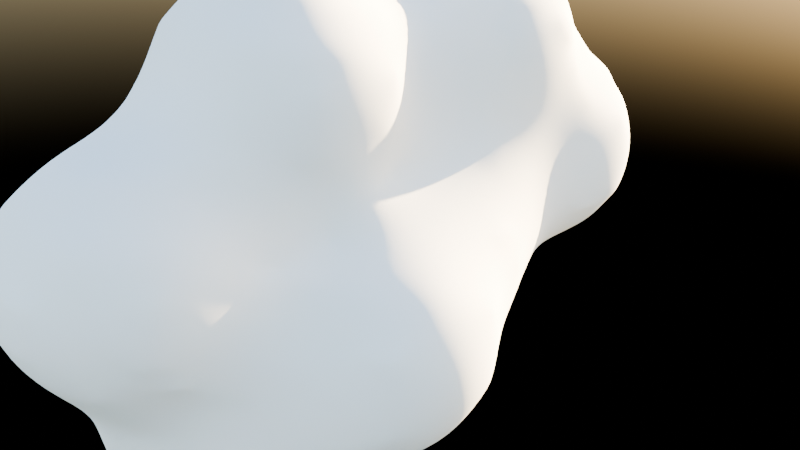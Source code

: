# Source: nuage.blend  (saved by Blender 4.3.34; exported with 4.5.12 LTS)
import bpy
from mathutils import Matrix  # noqa: F401  (used for matrix-valued properties, if any)

bpy.ops.wm.read_factory_settings(use_empty=True)
scene = bpy.context.scene
scene.name = 'Scene'

# ---- collections
col_collection = bpy.data.collections.new('Collection'); scene.collection.children.link(col_collection)

# ---- world
world_world = bpy.data.worlds.new('World'); scene.world = world_world
world_world.use_nodes = True; world_world.node_tree.nodes.clear()
_N = world_world.node_tree.nodes; _L = world_world.node_tree.links
n0 = _N.new('ShaderNodeOutputWorld'); n0.name = 'World Output'; n0.location = (300, 300)
n1 = _N.new('ShaderNodeBackground'); n1.name = 'Background'; n1.location = (10, 300)
n2 = _N.new('ShaderNodeTexSky'); n2.name = 'Texture ciel'; n2.location = (-190, 275)
_L.new(n1.outputs[0], n0.inputs[0])
_L.new(n2.outputs[0], n1.inputs[0])
n0.is_active_output = True
world_world.color = (0.05088, 0.05088, 0.05088)
world_world.use_sun_shadow = False
world_world.sun_shadow_jitter_overblur = 0.0

# ---- cameras
cam_camera = bpy.data.cameras.new('Camera')
cam_camera.clip_end = 100.0
cam_camera.ortho_scale = 7.314

# ---- lights
light_light = bpy.data.lights.new('Light', 'POINT')
light_light.transmission_factor = 0.0
light_light.use_soft_falloff = False
light_light.energy = 1000.0
light_light.shadow_soft_size = 0.1
light_light.shadow_maximum_resolution = 0.006
light_light.use_absolute_resolution = True

# ---- meshes
me_mesh = bpy.data.meshes.new('Mesh')
me_mesh.from_pydata([(0.6, 0.6, 0.7759), (0.6, 0.7759, 0.6), (0.7759, 0.6, 0.6), (1.0, 0.7519, -0.6), (1.0, 0.6095, -0.2), (0.7966, 1.0, -0.2), (0.9541, 1.0, -0.6), (0.6, 1.0, 0.1719), (1.0, 0.6, -0.1347), (0.961, 0.6, 0.2), (0.6, 0.9865, 0.2), (0.6, 1.237, -0.2), (0.2, 1.4, -0.1203), (0.3797, 1.4, -0.2), (0.58, 1.0, 0.2), (0.2, 1.171, 0.2), (0.6, 1.4, -0.362), (0.2, 1.8, -0.466), (0.5169, 1.8, -0.6), (0.6, 1.724, -0.6), (0.2, 1.477, -0.2), (0.6, 1.8, -0.6594), (0.2, 2.2, -0.9474), (0.2949, 2.2, -1.0), (0.6, 2.059, -1.0), (0.2, 1.96, -0.6), (0.6, 2.148, -1.4), (0.5037, 2.2, -1.4), (0.6, 2.066, -1.8), (0.3151, 2.2, -1.8), (0.2, 2.2, -1.869), (0.2, 1.976, -2.2), (0.5407, 1.8, -2.2), (0.6, 1.8, -2.157), (0.2, 2.23, -1.8), (-0.2, 2.2, -1.869), (-0.2, 2.23, -1.8), (0.2, 2.299, -1.4), (-0.2, 2.299, -1.4), (0.2, 2.223, -1.0), (-0.2, 2.223, -1.0), (-0.2, 2.2, -0.9474), (-0.2949, 2.2, -1.0), (-0.6, 1.8, -0.6594), (-0.6, 2.059, -1.0), (-0.2, 1.96, -0.6), (-0.5169, 1.8, -0.6), (-0.2, 1.8, -0.466), (-0.6, 1.4, -0.362), (-0.6, 1.724, -0.6), (-0.2, 1.477, -0.2), (-0.3797, 1.4, -0.2), (-0.2, 1.4, -0.1203), (-0.6, 1.0, 0.1719), (-0.6, 1.237, -0.2), (-0.2, 1.171, 0.2), (-0.58, 1.0, 0.2), (-0.2, 1.0, 0.5309), (0.2, 1.0, 0.5309), (0.2, 0.9608, 0.6), (-0.2, 0.9608, 0.6), (-0.2, 0.6, 0.9608), (0.2, 0.6, 0.9608), (0.2, 0.5302, 1.0), (-0.2, 0.5302, 1.0), (-0.2, 0.2, 1.115), (0.2, 0.2, 1.115), (-0.2, -0.2, 1.115), (0.2, -0.2, 1.115), (0.2, -0.5304, 1.0), (-0.2, -0.5304, 1.0), (-0.2, -0.6, 0.9617), (0.2, -0.6, 0.9617), (-0.2, -1.0, 0.7697), (0.2, -1.0, 0.7697), (-0.2, -1.4, 0.8278), (0.2, -1.4, 0.8278), (0.2, -1.694, 1.0), (-0.2, -1.694, 1.0), (-0.2, -1.8, 1.055), (0.2, -1.8, 1.055), (-0.2, -2.2, 1.151), (0.2, -2.2, 1.151), (-0.2, -2.6, 1.099), (0.2, -2.6, 1.099), (0.2, -2.825, 1.0), (-0.2, -2.825, 1.0), (-0.2, -3.0, 0.8762), (0.2, -3.0, 0.8762), (0.2, -3.233, 0.6), (-0.2, -3.233, 0.6), (-0.2, -3.4, 0.3172), (0.2, -3.4, 0.3172), (0.2, -3.492, 0.2), (-0.2, -3.492, 0.2), (-0.2, -3.8, -0.01912), (0.2, -3.8, -0.01912), (-0.2, -4.2, -0.1356), (0.2, -4.2, -0.1356), (0.2, -4.378, -0.2), (-0.2, -4.378, -0.2), (-0.2, -4.6, -0.3313), (0.2, -4.6, -0.3313), (0.2, -4.853, -0.6), (-0.2, -4.853, -0.6), (-0.2, -5.0, -0.9151), (0.2, -5.0, -0.9151), (0.2, -5.022, -1.0), (-0.2, -5.022, -1.0), (-0.2, -5.034, -1.4), (0.2, -5.034, -1.4), (-0.2, -5.0, -1.547), (0.2, -5.0, -1.547), (0.2, -4.893, -1.8), (-0.2, -4.893, -1.8), (-0.2, -4.6, -2.152), (0.2, -4.6, -2.152), (0.2, -4.556, -2.2), (-0.2, -4.556, -2.2), (-0.2, -4.3, -2.6), (0.2, -4.3, -2.6), (-0.2, -4.207, -3.0), (0.2, -4.207, -3.0), (-0.2, -4.2, -3.054), (0.2, -4.2, -3.054), (0.2, -4.123, -3.4), (-0.2, -4.123, -3.4), (-0.2, -3.859, -3.8), (0.2, -3.859, -3.8), (-0.2, -3.8, -3.854), (0.2, -3.8, -3.854), (0.2, -3.4, -4.074), (-0.2, -3.4, -4.074), (0.2, -3.0, -4.123), (-0.2, -3.0, -4.123), (0.2, -2.6, -4.025), (-0.2, -2.6, -4.025), (0.2, -2.242, -3.8), (-0.2, -2.239, -3.8), (-0.2, -2.2, -3.775), (0.2, -2.2, -3.774), (0.2, -1.8, -3.619), (-0.2, -1.8, -3.674), (0.6, -2.2, -3.68), (0.6, -1.8, -3.515), (0.6, -1.4, -3.459), (0.2, -1.4, -3.656), (0.6, -1.0, -3.456), (0.2, -1.0, -3.784), (0.7191, -1.4, -3.4), (0.6643, -1.0, -3.4), (1.0, -1.4, -3.271), (1.0, -1.0, -3.119), (1.0, -1.8, -3.395), (0.983, -1.8, -3.4), (1.0, -1.816, -3.4), (1.221, -2.2, -3.4), (1.4, -2.2, -3.287), (1.4, -1.8, -3.252), (1.0, -2.2, -3.519), (1.0, -2.6, -3.598), (1.229, -2.6, -3.4), (1.0, -3.0, -3.604), (1.155, -3.0, -3.4), (1.4, -2.6, -3.227), (1.384, -3.0, -3.0), (1.4, -2.969, -3.0), (1.027, -3.4, -3.4), (1.155, -3.4, -3.0), (1.4, -3.0, -2.961), (1.174, -3.4, -2.6), (1.4, -3.137, -2.6), (1.128, -3.4, -2.2), (1.4, -3.108, -2.2), (1.4, -3.0, -1.855), (1.089, -3.4, -1.8), (1.37, -3.0, -1.8), (1.071, -3.4, -1.4), (1.099, -3.0, -1.4), (1.0, -3.0, -1.244), (1.012, -3.4, -1.0), (1.0, -3.365, -1.0), (1.0, -3.4, -0.9447), (1.0, -3.8, -0.6763), (1.121, -3.8, -1.0), (1.0, -4.2, -0.7436), (1.089, -4.2, -1.0), (1.101, -4.2, -1.4), (1.133, -3.8, -1.4), (1.0, -4.2, -1.721), (1.021, -3.8, -1.8), (1.0, -4.023, -1.8), (1.0, -3.8, -1.867), (0.9151, -3.8, -2.2), (0.7088, -4.2, -2.2), (0.9597, -4.2, -1.8), (0.6, -4.2, -2.371), (0.8725, -3.8, -2.6), (0.6, -4.103, -2.6), (0.6, -4.05, -3.0), (0.8851, -3.8, -3.0), (0.6, -3.958, -3.4), (0.7851, -3.8, -3.4), (0.6, -3.8, -3.642), (1.0, -3.464, -3.4), (1.0, -3.645, -3.0), (0.2294, -4.2, -3.0), (0.4553, -4.2, -2.6), (0.6, -4.324, -2.2), (1.0, -4.454, -1.4), (0.7265, -4.6, -1.8), (0.9071, -4.6, -1.4), (0.6, -4.713, -1.8), (0.6, -4.88, -1.4), (0.6, -4.867, -1.0), (0.8928, -4.6, -1.0), (0.6, -4.663, -0.6), (0.6713, -4.6, -0.6), (0.6, -4.6, -0.5319), (0.6, -4.2, -0.2937), (0.9172, -4.2, -0.6), (0.6, -3.8, -0.2143), (0.9555, -3.8, -0.6), (0.6, -3.746, -0.2), (0.7325, -3.4, -0.2), (0.9079, -3.4, -0.6), (0.6, -3.4, 0.001181), (0.6, -3.263, 0.2), (0.8629, -3.0, 0.2), (0.9093, -3.0, -0.2), (0.6, -3.05, 0.6), (0.6605, -3.0, 0.6), (0.6, -3.0, 0.6622), (1.0, -2.798, -0.2), (1.0, -2.798, 0.2), (1.084, -2.6, 0.2), (1.077, -2.6, -0.2), (1.0, -2.6, 0.4721), (1.0, -2.2, 0.583), (1.135, -2.2, 0.2), (0.9327, -2.6, 0.6), (0.9908, -2.2, 0.6), (0.6, -2.6, 0.9397), (0.6, -2.2, 0.9984), (0.4942, -2.6, 1.0), (0.5972, -2.2, 1.0), (0.3845, -1.8, 1.0), (0.6, -1.8, 0.8858), (0.8796, -1.8, 0.6), (1.0, -1.8, 0.349), (1.0, -2.6, -0.4596), (1.128, -2.2, -0.2), (1.025, -2.2, -0.6), (1.0, -2.414, -0.6), (1.0, -2.502, -1.0), (1.132, -2.2, -1.0), (1.0, -2.6, -1.069), (1.4, -2.2, -1.183), (1.4, -2.6, -1.36), (1.184, -1.8, -1.0), (1.4, -1.8, -1.163), (1.197, -1.4, -1.0), (1.4, -1.4, -1.197), (1.192, -1.0, -1.0), (1.4, -1.0, -1.296), (1.0, -1.4, -0.7889), (1.0, -1.0, -0.7358), (0.878, -1.4, -0.6), (0.9239, -1.0, -0.6), (0.8202, -1.4, -0.2), (0.8019, -1.0, -0.2), (0.8161, -1.4, 0.2), (0.7645, -1.0, 0.2), (0.6, -1.4, 0.598), (0.6, -1.0, 0.5178), (0.5981, -1.4, 0.6), (0.5189, -1.0, 0.6), (0.6, -0.8433, 0.6), (0.6, -1.403, 0.6), (0.9615, -0.6, 0.2), (0.9731, -0.6, -0.2), (1.0, -0.5434, -0.2), (1.0, -0.5303, 0.2), (1.0, -0.6, -0.5039), (1.115, -0.2, -0.2), (1.05, -0.2, -0.6), (1.025, -0.6, -0.6), (1.167, -0.6, -1.0), (1.089, -0.2, -1.0), (1.335, -0.6, -1.4), (1.181, -0.2, -1.4), (1.4, -0.6, -1.665), (1.223, -0.2, -1.8), (1.4, -0.5652, -1.8), (1.4, -0.6, -2.088), (1.145, -0.2, -2.2), (1.377, -0.6, -2.2), (1.0, -0.2, -2.528), (1.0, -0.2601, -2.6), (1.201, -0.6, -2.6), (1.0, -0.6, -2.896), (0.9629, -0.2, -2.6), (0.7019, -0.2, -3.0), (0.9191, -0.6, -3.0), (0.6, -0.6, -3.375), (0.6, -0.2, -3.136), (0.6, -0.06858, -3.0), (0.2, 0.2, -3.052), (0.2, -0.03372, -3.4), (0.3726, -0.2, -3.4), (0.2542, 0.2, -3.0), (0.2, -0.2, -3.57), (0.2, -0.6, -3.774), (0.5771, -0.6, -3.4), (-0.2, -0.2, -3.782), (-0.2, 0.1565, -3.4), (-0.6, -0.2, -3.799), (-0.6, 0.1723, -3.4), (-0.6, 0.2, -3.345), (-0.2, 0.2, -3.32), (-0.2, 0.3469, -3.0), (-0.6, 0.3264, -3.0), (0.2, 0.2299, -3.0), (-0.2, 0.6, -2.638), (0.2, 0.5592, -2.6), (0.1104, 0.6, -2.6), (0.2, 0.6, -2.571), (-0.2, 1.0, -2.532), (-0.2, 0.6533, -2.6), (0.2, 1.0, -2.529), (0.2, 1.4, -2.517), (-0.2, 1.4, -2.517), (0.2, 1.8, -2.347), (-0.2, 1.8, -2.347), (-0.2, 1.976, -2.2), (-0.5407, 1.8, -2.2), (-0.6, 1.8, -2.157), (-0.3151, 2.2, -1.8), (-0.6, 2.066, -1.8), (-0.5037, 2.2, -1.4), (-0.6, 2.148, -1.4), (-0.96, 1.8, -1.4), (-0.876, 1.8, -1.8), (-1.0, 1.575, -1.8), (-1.0, 1.733, -1.4), (-0.8686, 1.8, -1.0), (-1.0, 1.559, -1.0), (-1.0, 1.4, -0.8904), (-0.8153, 1.4, -0.6), (-1.0, 1.0, -0.7415), (-0.9541, 1.0, -0.6), (-1.0, 0.7749, -0.6), (-0.7966, 1.0, -0.2), (-1.0, 0.6096, -0.2), (-1.0, 0.6, -0.1344), (-0.6, 0.9865, 0.2), (-0.961, 0.6, 0.2), (-0.6, 0.7759, 0.6), (-0.7759, 0.6, 0.6), (-0.6, 0.6, 0.7759), (-0.6, 0.2, 0.9608), (-0.9608, 0.2, 0.6), (-0.6, -0.2, 0.9608), (-0.9608, -0.2, 0.6), (-1.0, -0.2, 0.5302), (-1.0, 0.2, 0.5302), (-0.7768, -0.6, 0.6), (-0.9763, -0.6, 0.2), (-1.0, -0.5555, 0.2), (-1.0, -0.6, 0.1429), (-1.118, -0.2, 0.2), (-1.115, 0.2, 0.2), (-1.234, -0.2, -0.2), (-1.145, 0.2, -0.2), (-1.4, -0.2, -0.4992), (-1.4, -0.08005, -0.6), (-1.204, 0.2, -0.6), (-1.4, 0.1843, -1.0), (-1.382, 0.2, -1.0), (-1.4, 0.2, -1.033), (-1.4, 0.3377, -1.4), (-1.188, 0.6, -1.4), (-1.112, 0.6, -1.0), (-1.144, 1.0, -1.4), (-1.077, 1.0, -1.0), (-1.129, 0.6, -1.8), (-1.074, 1.0, -1.8), (-1.0, 0.6, -2.05), (-1.0, 1.0, -1.955), (-1.0, 1.4, -1.924), (-1.056, 1.4, -1.8), (-0.8173, 1.0, -2.2), (-0.8004, 1.4, -2.2), (-1.4, 0.2127, -2.2), (-1.0, 0.4969, -2.2), (-1.4, 0.3184, -1.8), (-1.4, 0.2, -2.239), (-1.216, 0.2, -2.6), (-1.0, 0.318, -2.6), (-1.0, 0.2, -2.968), (-1.4, -0.1208, -3.0), (-1.0, 0.1898, -3.0), (-1.4, 0.07581, -2.6), (-1.4, -0.2, -3.12), (-1.234, -0.2, -3.4), (-1.0, 0.01587, -3.4), (-1.0, -0.2, -3.635), (-1.4, -0.5066, -3.4), (-1.463, -0.2, -3.0), (-1.643, -0.6, -3.0), (-1.427, -0.6, -3.4), (-1.8, -0.6, -2.687), (-1.667, -0.2, -2.6), (-1.8, -0.4547, -2.6), (-1.8, -0.2, -2.33), (-1.42, 0.2, -2.2), (-1.8, -0.1182, -2.2), (-1.865, -0.2, -2.2), (-2.043, -0.6, -2.2), (-1.845, -0.6, -2.6), (-2.027, -0.2, -1.8), (-2.193, -0.6, -1.8), (-2.2, -0.6, -1.76), (-2.046, -0.2, -1.4), (-2.2, -0.5632, -1.4), (-2.2, -0.6, -1.351), (-1.882, -0.2, -1.0), (-2.074, -0.6, -1.0), (-1.8, -0.6, -0.6775), (-1.8, -0.2, -0.8984), (-1.8, -0.1081, -1.0), (-1.8, -1.0, -0.6669), (-2.083, -1.0, -1.0), (-1.8, -1.4, -0.8574), (-1.917, -1.4, -1.0), (-2.2, -1.0, -1.306), (-2.075, -1.4, -1.4), (-2.2, -1.085, -1.4), (-2.2, -1.007, -1.8), (-2.057, -1.4, -1.8), (-2.2, -1.0, -1.805), (-1.895, -1.4, -2.2), (-2.052, -1.0, -2.2), (-1.8, -1.4, -2.393), (-1.8, -1.194, -2.6), (-1.854, -1.0, -2.6), (-1.8, -1.0, -2.706), (-1.8, -1.529, -2.2), (-1.49, -1.8, -2.2), (-1.4, -1.8, -2.388), (-1.4, -1.723, -2.6), (-1.697, -1.4, -2.6), (-1.4, -1.526, -3.0), (-1.494, -1.4, -3.0), (-1.4, -1.4, -3.18), (-1.4, -1.138, -3.4), (-1.437, -1.0, -3.4), (-1.652, -1.0, -3.0), (-1.4, -1.0, -3.458), (-1.269, -1.4, -3.4), (-1.0, -1.4, -3.67), (-1.0, -1.138, -3.8), (-1.059, -1.0, -3.8), (-1.0, -1.0, -3.837), (-1.0, -0.6, -3.827), (-1.043, -0.6, -3.8), (-1.0, -0.5064, -3.8), (-0.6, -0.6, -3.964), (-0.6, -0.2011, -3.8), (-0.2, -0.6, -3.949), (-0.2, -0.2296, -3.8), (0.1589, -0.6, -3.8), (-0.2, -1.0, -3.957), (0.1745, -1.0, -3.8), (-0.2, -1.4, -3.815), (-0.1501, -1.4, -3.8), (-0.2, -1.428, -3.8), (-0.6, -1.4, -3.829), (-0.6, -1.448, -3.8), (-0.722, -1.4, -3.8), (-1.0, -1.685, -3.4), (-0.895, -1.8, -3.4), (-0.6, -1.8, -3.605), (-1.0, -1.8, -3.257), (-1.0, -1.966, -3.0), (-0.9456, -2.2, -3.0), (-0.8015, -2.2, -3.4), (-1.0, -2.6, -3.317), (-0.9697, -2.6, -3.4), (-1.0, -2.456, -3.0), (-1.0, -2.6, -2.662), (-0.9082, -2.2, -2.6), (-0.9789, -2.6, -2.6), (-0.834, -2.2, -2.2), (-0.7339, -2.6, -2.2), (-0.6, -2.6, -2.008), (-0.7196, -2.2, -1.8), (-0.6, -2.272, -1.8), (-0.6402, -2.2, -1.4), (-0.6, -2.219, -1.4), (-0.6, -2.6, -1.082), (-0.7938, -2.2, -1.0), (-0.6748, -2.6, -1.0), (-1.0, -2.2, -0.6173), (-1.0, -2.233, -0.6), (-0.9341, -2.6, -0.6), (-1.0, -2.6, -0.4485), (-1.0, -2.798, -0.2), (-0.9093, -3.0, -0.2), (-0.8962, -3.0, -0.6), (-1.0, -2.798, 0.2), (-0.8629, -3.0, 0.2), (-0.6, -3.4, 0.001181), (-0.7325, -3.4, -0.2), (-0.6, -3.263, 0.2), (-0.6, -3.746, -0.2), (-0.4052, -3.4, 0.2), (-1.077, -2.6, -0.2), (-1.084, -2.6, 0.2), (-1.0, -2.6, 0.4721), (-1.135, -2.2, 0.2), (-1.0, -2.2, 0.583), (-0.9908, -2.2, 0.6), (-0.9327, -2.6, 0.6), (-0.6, -2.6, 0.9397), (-0.6, -2.2, 0.9984), (-0.8796, -1.8, 0.6), (-0.6, -1.8, 0.8858), (-0.6, -1.403, 0.6), (-1.0, -1.8, 0.349), (-1.0, -1.723, 0.2), (-0.8194, -1.4, 0.2), (-0.6, -1.4, 0.598), (-1.0, -1.552, -0.2), (-0.9645, -1.4, -0.2), (-1.0, -1.4, -0.2529), (-1.0, -1.066, -0.2), (-1.4, -1.4, -0.5866), (-1.4, -1.0, -0.4459), (-1.025, -1.0, -0.2), (-1.0, -1.0, -0.1735), (-1.204, -0.6, -0.2), (-1.424, -1.4, -0.6), (-1.706, -1.0, -0.6), (-1.694, -0.6, -0.6), (-1.4, -0.6, -0.3913), (-1.485, -0.2, -0.6), (-1.4, -1.424, -0.6), (-1.072, -1.8, -0.2), (-1.14, -1.8, -0.6), (-1.4, -1.8, -0.998), (-1.008, -2.2, -0.6), (-1.0, -2.049, -1.0), (-1.4, -1.801, -1.0), (-1.4, -1.936, -1.4), (-1.0, -2.077, -1.4), (-1.4, -1.937, -1.8), (-1.0, -2.091, -1.8), (-1.4, -1.858, -2.2), (-1.0, -2.082, -2.2), (-1.0, -2.055, -2.6), (-1.296, -1.8, -2.6), (-1.121, -1.8, -3.0), (-1.656, -1.8, -1.8), (-1.679, -1.8, -1.4), (-1.402, -1.8, -1.0), (-1.128, -2.2, -0.2), (-1.039, -1.8, 0.2), (-0.7765, -1.0, 0.2), (-0.5981, -1.4, 0.6), (-0.6, -1.0, 0.5178), (-0.5189, -1.0, 0.6), (-0.6, -0.8433, 0.6), (-0.6, -3.0, 0.6622), (-0.6605, -3.0, 0.6), (-0.6, -3.05, 0.6), (-0.5972, -2.2, 1.0), (-0.4942, -2.6, 1.0), (-0.9079, -3.4, -0.6), (-1.0, -3.4, -0.9539), (-1.0, -3.38, -1.0), (-0.834, -3.0, -1.0), (-1.0, -3.37, -1.4), (-0.7306, -3.0, -1.4), (-1.0, -3.4, -1.501), (-0.9604, -3.4, -1.8), (-0.7697, -3.0, -1.8), (-0.9653, -3.4, -2.2), (-0.9091, -3.0, -2.2), (-1.0, -3.4, -2.426), (-1.0, -3.0, -2.408), (-1.04, -3.4, -2.6), (-1.08, -3.0, -2.6), (-1.1, -3.4, -3.0), (-1.149, -3.0, -3.0), (-1.022, -3.4, -3.4), (-1.074, -3.0, -3.4), (-1.0, -3.4, -3.449), (-1.0, -3.0, -3.555), (-1.0, -2.673, -3.4), (-0.8154, -3.0, -3.8), (-0.6719, -2.6, -3.8), (-1.0, -3.458, -3.4), (-0.7851, -3.8, -3.4), (-0.6, -3.8, -3.642), (-0.6, -3.621, -3.8), (-0.7463, -3.4, -3.8), (-1.0, -3.632, -3.0), (-0.885, -3.8, -3.0), (-1.0, -3.526, -2.6), (-0.8681, -3.8, -2.6), (-0.6, -3.958, -3.4), (-0.6, -4.05, -3.0), (-0.6, -3.4, -3.914), (-0.6, -3.0, -3.971), (-1.054, -2.6, -3.0), (-1.0, -2.654, -2.6), (-0.6, -2.792, -1.8), (-0.6, -2.867, -1.4), (-0.4643, -2.6, -1.8), (-0.3475, -2.6, -1.4), (-1.0, -3.586, -1.8), (-1.016, -3.4, -1.4), (-1.133, -3.8, -1.4), (-1.018, -3.8, -1.8), (-1.0, -3.8, -1.853), (-1.0, -4.023, -1.8), (-1.0, -4.2, -1.721), (-1.101, -4.2, -1.4), (-1.121, -3.8, -1.0), (-1.089, -4.2, -1.0), (-1.0, -4.2, -0.7436), (-1.0, -3.8, -0.6763), (-1.009, -3.4, -1.0), (-1.0, -4.43, -1.0), (-0.9172, -4.2, -0.6), (-0.6713, -4.6, -0.6), (-0.8928, -4.6, -1.0), (-0.6, -4.6, -0.5319), (-0.6, -4.2, -0.2937), (-0.9555, -3.8, -0.6), (-0.6, -3.8, -0.2143), (-0.5798, -3.8, -0.2), (-0.4173, -4.2, -0.2), (-1.0, -4.454, -1.4), (-0.9071, -4.6, -1.4), (-0.7265, -4.6, -1.8), (-0.9597, -4.2, -1.8), (-0.6, -4.6, -1.932), (-0.6, -4.324, -2.2), (-0.7088, -4.2, -2.2), (-0.6, -4.2, -2.371), (-0.6, -4.103, -2.6), (-0.907, -3.8, -2.2), (-0.4553, -4.2, -2.6), (-0.2294, -4.2, -3.0), (-0.6, -4.713, -1.8), (-0.6, -4.88, -1.4), (-0.6, -4.867, -1.0), (-0.6, -4.663, -0.6), (-0.6, -2.2, -3.608), (-0.6, -2.51, -3.8), (-0.6, -2.6, -3.855), (-0.6, -1.0, -3.972), (-1.8, -1.696, -1.8), (-2.201, -1.0, -1.8), (-2.2, -0.6448, -1.8), (-2.209, -0.6, -1.4), (-2.218, -1.0, -1.4), (-1.8, -1.716, -1.4), (-1.8, -1.538, -1.0), (-1.8, 0.04999, -1.8), (-1.8, 0.0692, -1.4), (-1.58, 0.2, -1.8), (-1.6, 0.2, -1.4), (-1.4, -0.6, -3.443), (-0.6, 0.5089, -2.6), (-0.6, 0.6, -2.485), (-0.8948, 0.6, -2.2), (-0.6, 1.0, -2.377), (-0.3703, 0.6, -2.6), (-1.127, 1.4, -1.4), (-1.04, 0.6, -0.6), (-1.0, 0.5302, 0.2), (-1.004, 0.6, -0.2), (-0.6, -0.6, 0.7769), (-0.5302, 0.2, 1.0), (-0.5302, -0.2, 1.0), (-1.05, 1.4, -1.0), (-0.6, 1.744, -2.2), (-0.6, 1.4, -2.361), (0.6, 1.4, -2.361), (0.6, 1.744, -2.2), (0.8004, 1.4, -2.2), (0.6, 1.0, -2.375), (0.817, 1.0, -2.2), (0.6, 0.6, -2.335), (0.7438, 0.6, -2.2), (1.0, 1.0, -1.95), (0.9759, 0.6, -1.8), (1.0, 0.7329, -1.8), (1.0, 0.6, -1.707), (1.0, 0.3329, -1.8), (1.041, 0.2, -1.8), (1.044, 0.2, -1.4), (1.031, 0.6, -1.4), (1.01, 0.2, -1.0), (1.023, 0.6, -1.0), (1.0, 0.2, -1.964), (1.139, 1.0, -1.4), (1.069, 1.0, -1.8), (1.127, 1.4, -1.4), (1.056, 1.4, -1.8), (1.0, 1.4, -1.924), (1.0, 1.575, -1.8), (1.0, 1.733, -1.4), (1.05, 1.4, -1.0), (1.0, 1.559, -1.0), (1.0, 1.4, -0.8904), (1.0, 1.0, -0.7416), (1.076, 1.0, -1.0), (1.018, 0.6, -0.6), (0.96, 1.8, -1.4), (0.876, 1.8, -1.8), (0.6, 0.2359, -2.6), (0.6345, 0.2, -2.6), (0.9004, 0.2, -2.2), (0.6, 0.2, -2.643), (1.0, 0.03525, -2.2), (-0.978, 0.2, -3.0), (0.6, -0.6871, -3.4), (1.0, -0.7667, -3.0), (1.4, -0.9015, -2.6), (1.4, -0.6418, -2.2), (1.483, -1.0, -2.6), (1.625, -1.0, -2.2), (1.602, -1.0, -1.8), (1.417, -0.6, -1.8), (1.4, -1.0, -2.714), (1.8, -1.343, -2.6), (1.8, -1.235, -2.2), (1.84, -1.4, -2.6), (1.918, -1.4, -2.2), (1.828, -1.4, -1.8), (1.8, -1.357, -1.8), (1.8, -1.4, -1.745), (1.8, -1.8, -1.489), (1.986, -1.8, -1.8), (1.8, -2.2, -1.493), (1.983, -2.2, -1.8), (2.063, -2.2, -2.2), (2.066, -1.8, -2.2), (1.996, -2.2, -2.6), (1.999, -1.8, -2.6), (1.8, -2.2, -2.941), (1.8, -1.8, -2.946), (1.8, -1.4, -2.683), (1.8, -2.6, -2.665), (1.831, -2.6, -2.6), (1.8, -2.643, -2.6), (1.8, -2.745, -2.2), (1.907, -2.6, -2.2), (1.517, -3.0, -2.6), (1.53, -3.0, -2.2), (1.4, -2.976, -1.8), (1.8, -2.619, -1.8), (1.4, -2.654, -1.4), (1.464, -2.6, -1.4), (1.8, -2.6, -1.774), (1.591, -2.6, -3.0), (1.752, -1.8, -3.0), (1.748, -2.2, -3.0), (1.814, -2.6, -1.8), (1.713, -2.2, -1.4), (1.717, -1.8, -1.4), (1.4, -0.809, -1.4), (1.0, -0.7077, -0.6), (1.115, -0.2, 0.2), (1.0, -0.2, 0.5302), (1.0, 0.2, 0.5302), (1.115, 0.2, 0.2), (0.9608, -0.2, 0.6), (0.9608, 0.2, 0.6), (0.6, -0.2, 0.9608), (0.6, 0.2, 0.9608), (0.5302, -0.2, 1.0), (0.5302, 0.2, 1.0), (1.0, 0.5302, 0.2), (1.116, 0.2, -0.2), (1.004, 0.6, -0.2), (1.032, 0.2, -0.6), (1.0, -1.738, -0.2), (1.0, -1.723, 0.2), (1.032, -1.8, -0.2), (1.039, -1.8, 0.2), (1.0, -1.8, -0.3169), (1.0, -1.8, -0.7609), (0.9526, -1.8, -0.6), (1.0, -1.995, -0.6), (1.459, -1.0, -1.4), (1.58, -1.4, -1.4), (0.961, -2.6, -1.0), (0.9122, -3.0, -1.0), (0.8972, -3.0, -0.6), (0.9577, -2.6, -0.6), (0.4052, -3.4, 0.2), (0.5798, -3.8, -0.2), (0.4173, -4.2, -0.2), (0.3338, -5.0, -1.4), (0.2955, -5.0, -1.0), (0.6, -4.6, -1.932), (1.0, -4.43, -1.0), (1.0, -3.622, -2.6), (1.0, -3.612, -2.2), (1.0, -3.4, -3.455), (1.53, -1.4, -3.0), (1.4, -1.4, -3.085), (1.4, -1.289, -3.0), (1.132, -1.0, -3.0), (0.6, -2.6, -3.87), (0.6, -2.444, -3.8), (0.7152, -2.6, -3.8), (0.6, -3.0, -3.971), (0.8183, -3.0, -3.8), (0.6, -3.4, -3.914), (0.7463, -3.4, -3.8), (0.6, -3.621, -3.8), (0.3578, -3.8, -3.8), (-0.3578, -3.8, -3.8), (-0.3338, -5.0, -1.4), (-0.2955, -5.0, -1.0), (-0.3845, -1.8, 1.0), (0.6, -0.6, 0.7769), (0.7768, -0.6, 0.6), (0.8686, 1.8, -1.0), (0.8153, 1.4, -0.6)], [], [(2, 1, 0), (6, 5, 4, 3), (8, 4, 5, 7), (10, 9, 8, 7), (5, 11, 7), (7, 11, 13, 12), (15, 14, 7, 12), (13, 11, 16), (16, 19, 18, 17), (20, 13, 16, 17), (18, 19, 21), (21, 24, 23, 22), (25, 18, 21, 22), (27, 23, 24, 26), (29, 27, 26, 28), (33, 32, 31, 30), (29, 28, 33, 30), (34, 29, 30), (36, 34, 30, 35), (38, 37, 34, 36), (40, 39, 37, 38), (22, 39, 40, 41), (40, 42, 41), (41, 42, 44, 43), (46, 45, 41, 43), (45, 46, 47), (47, 46, 49, 48), (51, 50, 47, 48), (50, 51, 52), (52, 51, 54, 53), (56, 55, 52, 53), (55, 56, 57), (58, 15, 55, 57), (60, 59, 58, 57), (62, 59, 60, 61), (64, 63, 62, 61), (66, 63, 64, 65), (68, 66, 65, 67), (70, 69, 68, 67), (72, 69, 70, 71), (74, 72, 71, 73), (76, 74, 73, 75), (78, 77, 76, 75), (80, 77, 78, 79), (82, 80, 79, 81), (84, 82, 81, 83), (86, 85, 84, 83), (88, 85, 86, 87), (90, 89, 88, 87), (92, 89, 90, 91), (94, 93, 92, 91), (96, 93, 94, 95), (98, 96, 95, 97), (100, 99, 98, 97), (102, 99, 100, 101), (104, 103, 102, 101), (106, 103, 104, 105), (108, 107, 106, 105), (110, 107, 108, 109), (112, 110, 109, 111), (114, 113, 112, 111), (116, 113, 114, 115), (118, 117, 116, 115), (120, 117, 118, 119), (122, 120, 119, 121), (124, 122, 121, 123), (126, 125, 124, 123), (128, 125, 126, 127), (130, 128, 127, 129), (132, 131, 130, 129), (134, 133, 131, 132), (136, 135, 133, 134), (138, 137, 135, 136), (140, 137, 138, 139), (142, 141, 140, 139), (141, 144, 143, 140), (146, 145, 144, 141), (148, 147, 145, 146), (147, 150, 149, 145), (149, 150, 152, 151), (154, 149, 151, 153), (155, 154, 153), (157, 156, 155, 153), (158, 157, 153), (155, 156, 159), (159, 156, 161, 160), (160, 161, 163, 162), (165, 163, 161, 164), (166, 165, 164), (163, 165, 168, 167), (170, 168, 165, 169), (171, 170, 169), (173, 172, 170, 171), (175, 172, 173, 174), (176, 175, 174), (176, 178, 177, 175), (180, 177, 178, 179), (181, 180, 179), (180, 181, 182), (184, 180, 182, 183), (186, 184, 183, 185), (188, 184, 186, 187), (190, 188, 187, 189), (191, 190, 189), (190, 191, 192), (195, 194, 193, 192), (191, 195, 192), (197, 193, 194, 196), (198, 197, 196), (200, 197, 198, 199), (202, 200, 199, 201), (202, 201, 203), (205, 200, 202, 204), (198, 207, 206, 199), (194, 208, 196), (207, 198, 196), (187, 209, 189), (211, 210, 195, 189), (209, 211, 189), (210, 211, 213, 212), (211, 215, 214, 213), (215, 217, 216, 214), (216, 217, 218), (217, 220, 219, 218), (220, 222, 221, 219), (225, 224, 223, 221), (222, 225, 221), (223, 224, 226), (229, 228, 227, 226), (224, 229, 226), (228, 231, 230, 227), (230, 231, 232), (234, 228, 229, 233), (236, 235, 234, 233), (234, 235, 237), (235, 239, 238, 237), (238, 241, 240, 237), (240, 241, 243, 242), (243, 245, 244, 242), (247, 246, 245, 243), (249, 248, 241, 238), (236, 233, 250), (252, 251, 236, 250), (253, 252, 250), (255, 252, 253, 254), (257, 255, 254, 256), (258, 257, 256), (260, 259, 255, 257), (262, 261, 259, 260), (264, 263, 261, 262), (261, 263, 266, 265), (266, 268, 267, 265), (268, 270, 269, 267), (270, 272, 271, 269), (271, 272, 274, 273), (274, 276, 275, 273), (277, 276, 274), (275, 278, 273), (280, 279, 272, 270), (282, 279, 280, 281), (281, 280, 283), (285, 284, 281, 283), (286, 285, 283), (288, 285, 286, 287), (290, 288, 287, 289), (292, 290, 289, 291), (293, 292, 291), (295, 292, 293, 294), (296, 295, 294), (296, 299, 298, 297), (295, 296, 297), (298, 299, 300), (302, 301, 298, 300), (303, 302, 300), (305, 302, 303, 304), (306, 302, 305), (305, 309, 308, 307), (310, 306, 305, 307), (308, 309, 311), (311, 309, 313, 312), (315, 308, 311, 314), (317, 315, 314, 316), (319, 315, 317, 318), (321, 320, 319, 318), (320, 322, 307, 319), (324, 322, 320, 323), (325, 324, 323), (324, 325, 326), (326, 325, 328, 327), (329, 326, 327), (331, 330, 329, 327), (333, 332, 330, 331), (334, 31, 332, 333), (335, 334, 333), (35, 334, 335, 336), (338, 337, 35, 336), (340, 339, 337, 338), (342, 341, 340, 338), (344, 341, 342, 343), (346, 345, 341, 344), (43, 345, 346, 347), (348, 49, 43, 347), (350, 348, 347, 349), (351, 350, 349), (353, 352, 350, 351), (53, 352, 353, 354), (356, 355, 53, 354), (356, 358, 357, 355), (357, 358, 359), (359, 358, 361, 360), (360, 361, 363, 362), (363, 361, 365, 364), (367, 366, 363, 364), (368, 367, 364), (367, 368, 369), (370, 368, 364), (365, 371, 370, 364), (370, 371, 373, 372), (373, 376, 375, 374), (372, 373, 374), (375, 376, 378, 377), (377, 378, 379), (382, 381, 380, 379), (378, 382, 379), (382, 384, 383, 381), (381, 383, 386, 385), (385, 386, 388, 387), (386, 390, 389, 388), (390, 343, 389), (389, 392, 391, 388), (385, 387, 394, 393), (395, 385, 393), (394, 398, 397, 396), (393, 394, 396), (397, 398, 399), (397, 399, 401, 400), (402, 397, 400), (401, 405, 404, 403), (400, 401, 403), (404, 405, 406), (404, 407, 403), (410, 409, 408, 403), (407, 410, 403), (412, 408, 409, 411), (413, 412, 411), (412, 413, 414), (396, 402, 412, 414), (416, 415, 396, 414), (419, 418, 417, 414), (413, 419, 414), (421, 420, 417, 418), (423, 420, 421, 422), (424, 423, 422), (426, 423, 424, 425), (427, 426, 425), (429, 426, 427, 428), (430, 426, 429), (428, 427, 432, 431), (431, 432, 434, 433), (436, 434, 432, 435), (437, 436, 435), (439, 436, 437, 438), (441, 439, 438, 440), (442, 441, 440), (442, 445, 444, 443), (441, 442, 443), (444, 445, 446), (445, 419, 411, 446), (447, 441, 443), (449, 448, 447, 443), (451, 450, 449, 443), (450, 451, 453, 452), (452, 453, 454), (457, 456, 455, 454), (453, 457, 454), (455, 456, 458), (460, 459, 455, 458), (462, 461, 460, 458), (461, 462, 463), (462, 465, 464, 463), (465, 466, 464), (466, 468, 467, 464), (316, 468, 466, 406), (468, 470, 469, 467), (470, 471, 469), (469, 471, 473, 472), (472, 473, 475, 474), (475, 476, 474), (474, 476, 478, 477), (478, 479, 477), (482, 481, 480, 460), (479, 478, 482, 460), (480, 481, 483), (486, 485, 484, 483), (481, 486, 483), (485, 486, 488, 487), (489, 485, 487), (491, 485, 489, 490), (492, 491, 490), (494, 493, 491, 492), (496, 493, 494, 495), (497, 496, 495), (499, 498, 496, 497), (501, 498, 499, 500), (502, 501, 500), (502, 505, 504, 503), (501, 502, 503), (504, 505, 506), (509, 508, 507, 506), (505, 509, 506), (508, 511, 510, 507), (511, 508, 513, 512), (514, 511, 512), (513, 515, 512), (516, 514, 512), (510, 518, 517, 507), (518, 510, 519), (521, 520, 518, 519), (523, 522, 521, 519), (525, 522, 523, 524), (527, 526, 522, 525), (528, 526, 527), (532, 531, 530, 529), (526, 528, 532, 529), (530, 531, 534, 533), (533, 534, 535), (534, 536, 535), (536, 539, 538, 537), (535, 536, 537), (539, 536, 540), (369, 541, 539, 540), (538, 543, 542, 537), (545, 544, 543, 538), (374, 546, 544, 545), (542, 547, 537), (548, 533, 535, 537), (547, 549, 548, 537), (549, 547, 550), (503, 551, 549, 550), (553, 552, 503, 550), (555, 552, 553, 554), (557, 555, 554, 556), (559, 557, 556, 558), (560, 559, 558, 449), (561, 560, 449), (560, 561, 562, 484), (554, 564, 563, 556), (553, 565, 564, 554), (565, 553, 550), (566, 548, 549, 551), (520, 567, 548, 566), (534, 531, 568, 540), (536, 534, 540), (548, 567, 530, 533), (528, 569, 532), (569, 571, 570, 532), (571, 572, 570), (530, 567, 529), (524, 523, 574, 573), (574, 575, 573), (577, 576, 525, 524), (522, 526, 529, 521), (513, 508, 509, 578), (509, 581, 580, 579), (578, 509, 579), (580, 581, 583, 582), (583, 586, 585, 584), (582, 583, 584), (585, 586, 588, 587), (587, 588, 590, 589), (590, 592, 591, 589), (591, 592, 594, 593), (593, 594, 596, 595), (595, 596, 598, 597), (596, 599, 598), (488, 601, 600, 598), (599, 488, 598), (602, 595, 597), (604, 603, 602, 597), (606, 605, 604, 597), (603, 608, 607, 602), (608, 610, 609, 607), (612, 608, 603, 611), (611, 603, 604), (598, 600, 606, 597), (606, 600, 614, 613), (596, 594, 615, 487), (599, 596, 487), (607, 593, 595, 602), (609, 591, 593, 607), (616, 592, 590), (591, 609, 589), (586, 583, 618, 617), (618, 620, 619, 617), (620, 618, 500), (617, 619, 495), (585, 621, 584), (624, 623, 622, 584), (621, 624, 584), (624, 621, 625), (626, 624, 625), (623, 624, 626, 627), (628, 623, 627), (630, 629, 623, 628), (632, 629, 630, 631), (579, 633, 629, 632), (630, 634, 631), (637, 636, 635, 631), (634, 637, 631), (639, 635, 636, 638), (641, 640, 635, 639), (643, 642, 641, 639), (642, 515, 641), (645, 637, 634, 644), (646, 645, 644, 627), (647, 646, 627), (647, 650, 649, 648), (646, 647, 648), (649, 650, 651), (653, 610, 652, 651), (650, 653, 651), (652, 654, 651), (655, 654, 652, 612), (656, 646, 648), (657, 645, 646, 656), (659, 636, 637, 658), (635, 640, 632, 631), (634, 630, 628, 644), (644, 628, 627), (626, 647, 627), (622, 582, 584), (622, 633, 580, 582), (640, 578, 579, 632), (580, 633, 579), (507, 517, 506), (509, 505, 502, 581), (504, 551, 503), (499, 620, 500), (493, 496, 557, 559), (619, 497, 495), (616, 492, 490), (489, 615, 490), (601, 488, 486, 660), (661, 601, 660), (601, 661, 662), (488, 599, 487), (615, 489, 487), (484, 562, 483), (486, 481, 482, 660), (663, 472, 474, 477), (464, 467, 663, 463), (477, 479, 461, 463), (663, 477, 463), (461, 479, 460), (455, 459, 454), (483, 562, 452, 454), (459, 480, 483, 454), (558, 448, 449), (450, 561, 449), (444, 451, 443), (664, 439, 441, 447), (438, 665, 440), (665, 666, 440), (665, 668, 667, 422), (666, 665, 422), (669, 436, 439, 664), (437, 668, 665, 438), (670, 434, 436, 669), (668, 437, 435), (434, 670, 433), (542, 543, 431, 433), (432, 427, 425, 435), (424, 667, 425), (420, 423, 672, 671), (672, 674, 673, 671), (421, 666, 422), (667, 424, 422), (417, 420, 671, 416), (421, 418, 442, 440), (666, 421, 440), (419, 413, 411), (410, 407, 675), (408, 400, 403), (397, 402, 396), (678, 677, 676, 398), (394, 678, 398), (678, 391, 679, 677), (680, 676, 677), (415, 393, 396), (678, 394, 387), (415, 673, 395, 393), (388, 391, 678, 387), (383, 681, 390, 386), (380, 674, 379), (377, 379, 674, 672), (430, 377, 672), (376, 682, 382, 378), (375, 377, 430, 429), (546, 375, 429), (541, 372, 374, 545), (375, 546, 374), (373, 371, 683, 354), (684, 373, 354), (362, 363, 366, 685), (366, 572, 685), (687, 686, 360, 362), (358, 356, 683, 365), (361, 358, 365), (353, 684, 354), (682, 684, 353, 351), (382, 682, 351, 349), (384, 382, 349), (347, 688, 384, 349), (346, 688, 347), (336, 689, 392, 389), (343, 342, 336, 389), (392, 689, 690), (390, 681, 344, 343), (342, 338, 336), (32, 692, 691, 330), (332, 32, 330), (692, 693, 691), (691, 693, 695, 694), (694, 695, 697, 696), (699, 697, 695, 698), (700, 699, 698), (699, 700, 701), (702, 699, 701), (704, 703, 702, 701), (705, 704, 701), (705, 707, 706, 704), (702, 703, 708), (710, 709, 705, 701), (700, 710, 701), (712, 711, 709, 710), (713, 712, 710, 698), (714, 712, 713), (715, 711, 712, 714), (717, 716, 711, 715), (716, 717, 718), (720, 716, 718, 719), (721, 707, 720, 719), (3, 721, 719), (723, 722, 715, 714), (710, 700, 698), (726, 725, 724, 696), (697, 726, 696), (724, 725, 727), (725, 726, 728, 297), (301, 725, 297), (728, 726, 708), (335, 333, 331, 690), (689, 335, 690), (690, 331, 327, 679), (329, 694, 696, 326), (327, 328, 680, 677), (679, 327, 677), (680, 328, 323), (696, 724, 324, 326), (328, 325, 323), (729, 321, 318), (729, 318, 317, 405), (401, 729, 405), (405, 317, 316, 406), (307, 308, 315, 319), (313, 309, 305, 304), (730, 313, 304), (301, 302, 306, 727), (725, 301, 727), (731, 303, 300), (728, 295, 297), (299, 296, 733, 732), (733, 735, 734, 732), (736, 735, 733, 294), (737, 736, 294), (732, 734, 738), (734, 735, 740, 739), (740, 742, 741, 739), (744, 743, 742, 740), (743, 744, 745), (747, 743, 745, 746), (749, 747, 746, 748), (751, 747, 749, 750), (753, 751, 750, 752), (755, 753, 752, 754), (756, 741, 753, 755), (754, 752, 758, 757), (758, 759, 757), (758, 761, 760, 759), (760, 763, 762, 759), (760, 765, 764, 174), (763, 760, 174), (768, 767, 766, 764), (765, 768, 764), (766, 767, 258), (757, 759, 762, 169), (166, 769, 757, 169), (771, 770, 755, 754), (752, 750, 761, 758), (750, 749, 772, 761), (772, 749, 748, 768), (746, 774, 773, 748), (739, 741, 756), (741, 742, 751, 753), (733, 296, 294), (293, 737, 294), (289, 775, 291), (737, 293, 291), (776, 286, 283), (284, 777, 282, 281), (282, 777, 778), (777, 780, 779, 778), (779, 782, 781, 778), (781, 782, 784, 783), (784, 786, 785, 783), (9, 2, 782, 779), (787, 9, 779), (788, 780, 777, 284), (780, 788, 789, 8), (787, 780, 8), (721, 789, 788, 790), (269, 271, 792, 791), (792, 794, 793, 791), (794, 792, 249), (791, 793, 795), (793, 794, 239, 251), (270, 268, 776, 283), (280, 270, 283), (776, 268, 266), (265, 267, 797, 796), (797, 798, 796), (798, 797, 795), (800, 799, 264, 262), (799, 775, 264), (774, 800, 262, 260), (773, 774, 260, 257), (254, 801, 256), (256, 801, 802, 179), (801, 804, 803, 802), (253, 804, 801, 254), (251, 252, 798, 795), (793, 251, 795), (804, 253, 250), (251, 239, 235, 236), (227, 805, 226), (803, 229, 224, 225), (223, 806, 221), (221, 806, 807, 219), (214, 809, 808, 213), (210, 212, 810), (195, 191, 189), (187, 186, 811, 209), (811, 186, 185), (183, 222, 220, 185), (802, 181, 179), (766, 178, 176, 764), (175, 177, 188, 190), (173, 763, 174), (170, 172, 813, 812), (762, 763, 173, 171), (168, 170, 812, 205), (762, 171, 169), (167, 168, 205, 204), (167, 204, 814), (769, 166, 164), (161, 156, 157, 164), (158, 770, 771, 157), (816, 815, 770, 158), (817, 815, 816), (818, 817, 816, 151), (152, 818, 151), (817, 818, 738), (730, 150, 147), (475, 473, 148, 146), (145, 149, 154, 144), (154, 155, 159, 143), (144, 154, 143), (482, 142, 139, 660), (137, 820, 819, 135), (820, 821, 819), (819, 821, 823, 822), (822, 823, 825, 824), (825, 823, 162, 814), (825, 826, 824), (661, 138, 136, 662), (662, 136, 134, 614), (133, 822, 824, 131), (614, 134, 132, 613), (824, 826, 827, 130), (131, 824, 130), (827, 826, 203), (129, 828, 605, 613), (132, 129, 613), (127, 828, 129), (203, 201, 125, 128), (827, 203, 128), (127, 126, 611, 604), (828, 127, 604), (201, 199, 206, 124), (125, 201, 124), (123, 655, 612, 611), (126, 123, 611), (206, 122, 124), (121, 655, 123), (119, 654, 655, 121), (196, 208, 117, 120), (207, 196, 120), (119, 118, 649, 651), (654, 119, 651), (810, 212, 113, 116), (115, 114, 656, 648), (212, 213, 808, 112), (113, 212, 112), (111, 829, 657, 656), (114, 111, 656), (829, 830, 658, 657), (808, 110, 112), (109, 829, 111), (108, 830, 829, 109), (830, 108, 105), (214, 216, 103, 106), (809, 214, 106), (105, 104, 659, 658), (830, 105, 658), (659, 104, 101, 638), (219, 807, 99, 102), (218, 219, 102), (100, 643, 639, 638), (101, 100, 638), (99, 807, 98), (643, 100, 97), (807, 806, 96, 98), (95, 642, 643, 97), (95, 94, 516, 512), (515, 642, 95, 512), (516, 94, 91), (227, 230, 89, 92), (805, 227, 92), (91, 90, 575, 514), (516, 91, 514), (89, 230, 232, 88), (575, 90, 87, 573), (85, 244, 84), (577, 86, 83), (244, 245, 82, 84), (81, 576, 577, 83), (79, 831, 576, 81), (246, 77, 80), (78, 831, 79), (275, 276, 74, 76), (73, 571, 569, 75), (277, 832, 72, 74), (276, 277, 74), (277, 833, 832), (571, 73, 71, 685), (572, 571, 685), (69, 785, 68), (687, 70, 67), (785, 786, 66, 68), (65, 686, 687, 67), (64, 686, 65), (786, 784, 0, 62), (63, 786, 62), (1, 10, 14, 58), (59, 1, 58), (355, 56, 53), (54, 352, 53), (12, 20, 50, 52), (54, 51, 48), (49, 348, 48), (17, 25, 45, 47), (44, 42, 339, 340), (44, 345, 43), (339, 42, 40, 38), (337, 339, 38, 36), (337, 36, 35), (692, 32, 33), (28, 723, 33), (30, 31, 334, 35), (37, 27, 29, 34), (26, 722, 723, 28), (24, 834, 722, 26), (23, 39, 22), (834, 24, 21), (45, 25, 22, 41), (835, 19, 16), (50, 20, 17, 47), (13, 20, 12), (55, 15, 12, 52), (9, 787, 8), (789, 4, 8), (14, 10, 7), (6, 3, 719), (5, 6, 835, 16), (11, 5, 16), (4, 789, 721, 3), (782, 2, 0, 784), (780, 787, 779), (707, 721, 790, 706), (833, 781, 783, 832), (833, 279, 282, 778), (781, 833, 778), (0, 1, 59, 62), (786, 63, 66), (783, 785, 69, 72), (832, 783, 72), (61, 60, 357, 359), (60, 57, 56, 355), (357, 60, 355), (681, 688, 346, 344), (64, 61, 359, 360), (686, 64, 360), (683, 371, 365), (673, 674, 380, 395), (70, 687, 362, 685), (71, 70, 685), (366, 367, 568, 570), (572, 366, 570), (563, 564, 669, 664), (718, 717, 834, 21), (19, 835, 718, 21), (722, 834, 717, 715), (713, 693, 692, 33), (723, 714, 713, 33), (718, 835, 6, 719), (711, 716, 720, 709), (695, 693, 713, 698), (790, 788, 284, 285), (704, 706, 288, 290), (697, 699, 702, 708), (726, 697, 708), (18, 25, 17), (39, 23, 27, 37), (31, 32, 332), (330, 691, 694, 329), (49, 46, 43), (341, 345, 44, 340), (335, 689, 336), (350, 352, 54, 48), (348, 350, 48), (384, 688, 681, 383), (391, 392, 690, 679), (370, 372, 541, 369), (368, 370, 369), (457, 409, 410, 456), (248, 278, 247), (249, 792, 271, 273), (278, 248, 249, 273), (267, 269, 791, 795), (797, 267, 795), (241, 248, 247, 243), (239, 794, 249, 238), (231, 240, 242, 232), (229, 803, 804, 250), (233, 229, 250), (247, 278, 275, 76), (77, 246, 247, 76), (245, 246, 80, 82), (242, 244, 85, 88), (232, 242, 88), (93, 805, 92), (75, 569, 528, 527), (831, 78, 75, 527), (570, 568, 531, 532), (576, 831, 527, 525), (529, 567, 520, 521), (552, 501, 503), (86, 577, 524, 573), (87, 86, 573), (575, 574, 511, 514), (706, 790, 285, 288), (703, 704, 290, 292), (298, 301, 297), (287, 286, 776, 266), (263, 287, 266), (799, 736, 737, 291), (775, 799, 291), (252, 255, 259, 796), (798, 252, 796), (765, 772, 768), (157, 771, 769, 164), (14, 15, 58), (322, 310, 307), (313, 730, 147, 148), (312, 313, 148), (373, 684, 682, 376), (380, 381, 385, 395), (729, 401, 399), (539, 541, 545, 538), (456, 410, 675, 458), (566, 551, 504, 506), (517, 566, 506), (496, 498, 555, 557), (485, 491, 560, 484), (1, 2, 9, 10), (724, 727, 310, 322), (324, 724, 322), (279, 833, 277, 274), (272, 279, 274), (152, 150, 730, 304), (303, 731, 152, 304), (231, 228, 234, 237), (240, 231, 237), (683, 356, 354), (676, 321, 729, 399), (398, 676, 399), (568, 367, 369, 540), (511, 574, 523, 519), (510, 511, 519), (498, 501, 552, 555), (491, 493, 559, 560), (544, 546, 429, 428), (423, 426, 430, 672), (417, 416, 414), (543, 544, 428, 431), (442, 418, 419, 445), (550, 547, 542, 433), (670, 565, 550, 433), (564, 565, 670, 669), (448, 563, 664, 447), (709, 720, 707, 705), (306, 310, 727), (312, 471, 470, 314), (311, 312, 314), (289, 287, 263, 264), (775, 289, 264), (738, 818, 731, 300), (299, 732, 738, 300), (473, 471, 312, 148), (475, 146, 141, 142), (476, 475, 142), (680, 323, 320, 321), (676, 680, 321), (467, 469, 472, 663), (619, 620, 499, 497), (671, 673, 415, 416), (408, 412, 402, 400), (406, 466, 465, 675), (407, 404, 406, 675), (425, 667, 668, 435), (411, 409, 457, 446), (675, 465, 462, 458), (556, 563, 448, 558), (562, 561, 450, 452), (480, 459, 460), (736, 799, 800, 745), (744, 736, 745), (735, 736, 744, 740), (756, 815, 817, 738), (734, 739, 756, 738), (742, 743, 747, 751), (748, 773, 767, 768), (761, 772, 765, 760), (292, 295, 728, 708), (703, 292, 708), (731, 818, 152), (259, 261, 265, 796), (151, 816, 158, 153), (766, 258, 256, 179), (178, 766, 179), (172, 175, 190, 192), (813, 172, 192), (162, 163, 167, 814), (314, 470, 468, 316), (478, 476, 142, 482), (585, 587, 653, 625), (621, 585, 625), (605, 606, 613), (802, 803, 225, 182), (181, 802, 182), (767, 773, 257, 258), (769, 771, 754, 757), (182, 225, 222, 183), (177, 180, 184, 188), (193, 813, 192), (217, 215, 811, 185), (220, 217, 185), (811, 215, 211, 209), (194, 195, 210, 810), (208, 194, 810), (226, 805, 93, 96), (806, 223, 226, 96), (103, 216, 218, 102), (808, 809, 107, 110), (117, 208, 810, 116), (518, 520, 566, 517), (583, 581, 502, 500), (618, 583, 500), (494, 492, 616, 590), (588, 494, 590), (513, 578, 640, 641), (515, 513, 641), (629, 633, 622, 623), (610, 653, 587, 589), (609, 610, 589), (636, 659, 638), (658, 637, 645, 657), (649, 118, 115, 648), (745, 800, 774, 746), (770, 815, 756, 755), (160, 821, 820, 143), (159, 160, 143), (764, 176, 174), (165, 166, 169), (823, 821, 160, 162), (813, 193, 197, 812), (812, 197, 200, 205), (814, 204, 202, 203), (826, 825, 814, 203), (143, 820, 137, 140), (135, 819, 822, 133), (107, 809, 106), (206, 207, 120, 122), (827, 128, 130), (453, 451, 444, 446), (457, 453, 446), (139, 138, 661, 660), (588, 586, 617, 495), (494, 588, 495), (594, 592, 616, 490), (615, 594, 490), (600, 601, 662, 614), (650, 647, 626, 625), (653, 650, 625), (652, 610, 608, 612), (605, 828, 604)])
me_mesh.polygons.foreach_set('use_smooth', [True] * 1026)
me_mesh.update()

# ---- objects
ob_light = bpy.data.objects.new('Light', light_light)
ob_camera = bpy.data.objects.new('Camera', cam_camera)
ob_mballe_010 = bpy.data.objects.new('Mballe.010', me_mesh)

# ---- transforms, parenting, visibility, modifiers, constraints
ob_light.location = (0.6505, -1.991, -0.4466)
ob_light.rotation_euler = (0.6503, 0.05522, 1.866)
ob_light.lock_rotations_4d = False
ob_light.empty_display_type = 'ARROWS'
ob_light.color = (0.0, 0.0, 0.0, 0.0)
ob_light.lineart.crease_threshold = 0.0
ob_camera.location = (7.359, -6.926, 4.958)
ob_camera.rotation_euler = (1.109, 0.0, 0.8149)
ob_camera.lock_rotations_4d = False
ob_camera.empty_display_type = 'ARROWS'
ob_camera.color = (0.0, 0.0, 0.0, 0.0)
ob_camera.display_type = 'WIRE'
ob_camera.lineart.crease_threshold = 0.0
ob_mballe_010.location = (-1.49e-08, 0.8234, 1.745)
_m = ob_mballe_010.modifiers.new('Subdivision', 'SUBSURF')
_m = ob_mballe_010.modifiers.new('Smooth', 'SMOOTH')
_m.factor = 2.813
_m.iterations = 6

# ---- collection membership
col_collection.objects.link(ob_light)
col_collection.objects.link(ob_camera)
col_collection.objects.link(ob_mballe_010)

# ---- scene / render settings (as saved in the file)
scene.camera = ob_camera
scene.frame_start = 1; scene.frame_end = 250; scene.frame_set(104)
scene.render.engine = 'BLENDER_EEVEE_NEXT'
scene.cycles.sampling_pattern = 'TABULATED_SOBOL'
bpy.context.view_layer.update()
